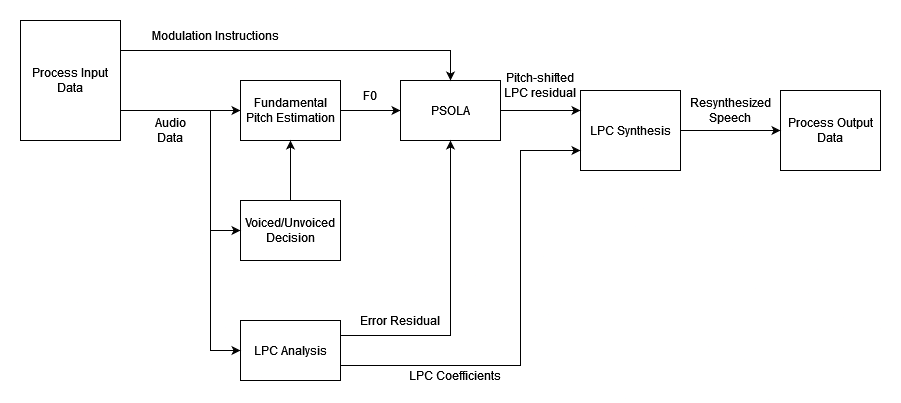

The diagram above was exported from draw.io. Its source (the exported page's mxGraphModel, read from the mxfile embedded in the PNG):
<mxGraphModel dx="280" dy="502" grid="1" gridSize="10" guides="1" tooltips="1" connect="1" arrows="1" fold="1" page="1" pageScale="1" pageWidth="850" pageHeight="1100" math="0" shadow="0">
  <root>
    <mxCell id="0" />
    <mxCell id="1" parent="0" />
    <mxCell id="TIJ_z79Tz0l1ImIDRKO6-3" value="" style="edgeStyle=orthogonalEdgeStyle;rounded=0;orthogonalLoop=1;jettySize=auto;html=1;exitX=1;exitY=0.75;exitDx=0;exitDy=0;" parent="1" source="TIJ_z79Tz0l1ImIDRKO6-1" target="TIJ_z79Tz0l1ImIDRKO6-2" edge="1">
      <mxGeometry relative="1" as="geometry" />
    </mxCell>
    <mxCell id="TIJ_z79Tz0l1ImIDRKO6-1" value="Process Input Data" style="rounded=0;whiteSpace=wrap;html=1;" parent="1" vertex="1">
      <mxGeometry x="140" y="60" width="100" height="120" as="geometry" />
    </mxCell>
    <mxCell id="TIJ_z79Tz0l1ImIDRKO6-8" value="" style="edgeStyle=orthogonalEdgeStyle;rounded=0;orthogonalLoop=1;jettySize=auto;html=1;" parent="1" source="TIJ_z79Tz0l1ImIDRKO6-2" target="TIJ_z79Tz0l1ImIDRKO6-7" edge="1">
      <mxGeometry relative="1" as="geometry" />
    </mxCell>
    <mxCell id="TIJ_z79Tz0l1ImIDRKO6-2" value="Fundamental Pitch Estimation" style="rounded=0;whiteSpace=wrap;html=1;" parent="1" vertex="1">
      <mxGeometry x="360" y="120" width="100" height="60" as="geometry" />
    </mxCell>
    <mxCell id="TIJ_z79Tz0l1ImIDRKO6-4" value="Voiced/Unvoiced Decision" style="rounded=0;whiteSpace=wrap;html=1;" parent="1" vertex="1">
      <mxGeometry x="360" y="240" width="100" height="60" as="geometry" />
    </mxCell>
    <mxCell id="TIJ_z79Tz0l1ImIDRKO6-6" value="" style="endArrow=classic;html=1;rounded=0;exitX=1;exitY=0.75;exitDx=0;exitDy=0;entryX=0;entryY=0.5;entryDx=0;entryDy=0;" parent="1" source="TIJ_z79Tz0l1ImIDRKO6-1" target="TIJ_z79Tz0l1ImIDRKO6-4" edge="1">
      <mxGeometry width="50" height="50" relative="1" as="geometry">
        <mxPoint x="310" y="260" as="sourcePoint" />
        <mxPoint x="360" y="210" as="targetPoint" />
        <Array as="points">
          <mxPoint x="330" y="150" />
          <mxPoint x="330" y="270" />
        </Array>
      </mxGeometry>
    </mxCell>
    <mxCell id="TIJ_z79Tz0l1ImIDRKO6-7" value="PSOLA" style="rounded=0;whiteSpace=wrap;html=1;" parent="1" vertex="1">
      <mxGeometry x="520" y="120" width="100" height="60" as="geometry" />
    </mxCell>
    <mxCell id="TIJ_z79Tz0l1ImIDRKO6-11" value="LPC Analysis" style="rounded=0;whiteSpace=wrap;html=1;" parent="1" vertex="1">
      <mxGeometry x="360" y="360" width="100" height="60" as="geometry" />
    </mxCell>
    <mxCell id="TIJ_z79Tz0l1ImIDRKO6-12" value="LPC Synthesis" style="rounded=0;whiteSpace=wrap;html=1;" parent="1" vertex="1">
      <mxGeometry x="700" y="130" width="100" height="80" as="geometry" />
    </mxCell>
    <mxCell id="TIJ_z79Tz0l1ImIDRKO6-13" value="Audio Data" style="text;html=1;align=center;verticalAlign=middle;whiteSpace=wrap;rounded=0;" parent="1" vertex="1">
      <mxGeometry x="260" y="155" width="60" height="30" as="geometry" />
    </mxCell>
    <mxCell id="TIJ_z79Tz0l1ImIDRKO6-14" value="" style="endArrow=classic;html=1;rounded=0;exitX=1;exitY=0.5;exitDx=0;exitDy=0;entryX=0;entryY=0.25;entryDx=0;entryDy=0;" parent="1" source="TIJ_z79Tz0l1ImIDRKO6-7" target="TIJ_z79Tz0l1ImIDRKO6-12" edge="1">
      <mxGeometry width="50" height="50" relative="1" as="geometry">
        <mxPoint x="520" y="350" as="sourcePoint" />
        <mxPoint x="570" y="300" as="targetPoint" />
        <Array as="points">
          <mxPoint x="640" y="150" />
        </Array>
      </mxGeometry>
    </mxCell>
    <mxCell id="TIJ_z79Tz0l1ImIDRKO6-15" value="" style="endArrow=classic;html=1;rounded=0;exitX=1;exitY=0.75;exitDx=0;exitDy=0;entryX=0;entryY=0.75;entryDx=0;entryDy=0;" parent="1" source="TIJ_z79Tz0l1ImIDRKO6-11" target="TIJ_z79Tz0l1ImIDRKO6-12" edge="1">
      <mxGeometry width="50" height="50" relative="1" as="geometry">
        <mxPoint x="490" y="220" as="sourcePoint" />
        <mxPoint x="540" y="170" as="targetPoint" />
        <Array as="points">
          <mxPoint x="640" y="405" />
          <mxPoint x="640" y="275" />
          <mxPoint x="640" y="190" />
        </Array>
      </mxGeometry>
    </mxCell>
    <mxCell id="TIJ_z79Tz0l1ImIDRKO6-16" value="" style="endArrow=classic;html=1;rounded=0;exitX=1;exitY=0.25;exitDx=0;exitDy=0;entryX=0.5;entryY=0;entryDx=0;entryDy=0;" parent="1" source="TIJ_z79Tz0l1ImIDRKO6-1" target="TIJ_z79Tz0l1ImIDRKO6-7" edge="1">
      <mxGeometry width="50" height="50" relative="1" as="geometry">
        <mxPoint x="330" y="100" as="sourcePoint" />
        <mxPoint x="380" y="50" as="targetPoint" />
        <Array as="points">
          <mxPoint x="570" y="90" />
        </Array>
      </mxGeometry>
    </mxCell>
    <mxCell id="TIJ_z79Tz0l1ImIDRKO6-17" value="Modulation Instructions" style="text;html=1;align=center;verticalAlign=middle;whiteSpace=wrap;rounded=0;" parent="1" vertex="1">
      <mxGeometry x="270" y="60" width="130" height="30" as="geometry" />
    </mxCell>
    <mxCell id="TIJ_z79Tz0l1ImIDRKO6-18" value="" style="endArrow=classic;html=1;rounded=0;exitX=1;exitY=0.75;exitDx=0;exitDy=0;entryX=0;entryY=0.5;entryDx=0;entryDy=0;" parent="1" source="TIJ_z79Tz0l1ImIDRKO6-1" target="TIJ_z79Tz0l1ImIDRKO6-11" edge="1">
      <mxGeometry width="50" height="50" relative="1" as="geometry">
        <mxPoint x="160" y="340" as="sourcePoint" />
        <mxPoint x="210" y="290" as="targetPoint" />
        <Array as="points">
          <mxPoint x="330" y="150" />
          <mxPoint x="330" y="390" />
        </Array>
      </mxGeometry>
    </mxCell>
    <mxCell id="TIJ_z79Tz0l1ImIDRKO6-22" value="Process Output Data" style="rounded=0;whiteSpace=wrap;html=1;" parent="1" vertex="1">
      <mxGeometry x="900" y="130" width="100" height="80" as="geometry" />
    </mxCell>
    <mxCell id="TIJ_z79Tz0l1ImIDRKO6-24" value="" style="endArrow=classic;html=1;rounded=0;entryX=0;entryY=0.5;entryDx=0;entryDy=0;exitX=1;exitY=0.5;exitDx=0;exitDy=0;" parent="1" source="TIJ_z79Tz0l1ImIDRKO6-12" target="TIJ_z79Tz0l1ImIDRKO6-22" edge="1">
      <mxGeometry width="50" height="50" relative="1" as="geometry">
        <mxPoint x="820" y="100" as="sourcePoint" />
        <mxPoint x="870" y="50" as="targetPoint" />
        <Array as="points">
          <mxPoint x="820" y="170" />
        </Array>
      </mxGeometry>
    </mxCell>
    <mxCell id="TIJ_z79Tz0l1ImIDRKO6-25" value="&lt;div&gt;Resynthesized&lt;/div&gt;&lt;div&gt;Speech&lt;br&gt;&lt;/div&gt;" style="text;html=1;align=center;verticalAlign=middle;whiteSpace=wrap;rounded=0;" parent="1" vertex="1">
      <mxGeometry x="800" y="130" width="100" height="40" as="geometry" />
    </mxCell>
    <mxCell id="TIJ_z79Tz0l1ImIDRKO6-27" value="LPC Coefficients" style="text;html=1;align=center;verticalAlign=middle;whiteSpace=wrap;rounded=0;" parent="1" vertex="1">
      <mxGeometry x="520" y="410" width="110" height="10" as="geometry" />
    </mxCell>
    <mxCell id="-dL4Gybcqfhcc-YpjsDG-1" value="" style="endArrow=classic;html=1;rounded=0;exitX=1;exitY=0.25;exitDx=0;exitDy=0;entryX=0.5;entryY=1;entryDx=0;entryDy=0;" edge="1" parent="1" source="TIJ_z79Tz0l1ImIDRKO6-11" target="TIJ_z79Tz0l1ImIDRKO6-7">
      <mxGeometry width="50" height="50" relative="1" as="geometry">
        <mxPoint x="490" y="260" as="sourcePoint" />
        <mxPoint x="540" y="210" as="targetPoint" />
        <Array as="points">
          <mxPoint x="570" y="375" />
          <mxPoint x="570" y="245" />
        </Array>
      </mxGeometry>
    </mxCell>
    <mxCell id="-dL4Gybcqfhcc-YpjsDG-2" value="Error Residual" style="text;html=1;align=center;verticalAlign=middle;whiteSpace=wrap;rounded=0;" vertex="1" parent="1">
      <mxGeometry x="470" y="350" width="100" height="20" as="geometry" />
    </mxCell>
    <mxCell id="-dL4Gybcqfhcc-YpjsDG-4" value="F0" style="text;html=1;align=center;verticalAlign=middle;whiteSpace=wrap;rounded=0;" vertex="1" parent="1">
      <mxGeometry x="480" y="120" width="20" height="30" as="geometry" />
    </mxCell>
    <mxCell id="-dL4Gybcqfhcc-YpjsDG-6" value="" style="endArrow=classic;html=1;rounded=0;exitX=0.5;exitY=0;exitDx=0;exitDy=0;entryX=0.5;entryY=1;entryDx=0;entryDy=0;" edge="1" parent="1" source="TIJ_z79Tz0l1ImIDRKO6-4" target="TIJ_z79Tz0l1ImIDRKO6-2">
      <mxGeometry width="50" height="50" relative="1" as="geometry">
        <mxPoint x="590" y="320" as="sourcePoint" />
        <mxPoint x="640" y="270" as="targetPoint" />
      </mxGeometry>
    </mxCell>
    <mxCell id="-dL4Gybcqfhcc-YpjsDG-7" value="Pitch-shifted LPC residual" style="text;html=1;align=center;verticalAlign=middle;whiteSpace=wrap;rounded=0;" vertex="1" parent="1">
      <mxGeometry x="620" y="100" width="80" height="50" as="geometry" />
    </mxCell>
  </root>
</mxGraphModel>